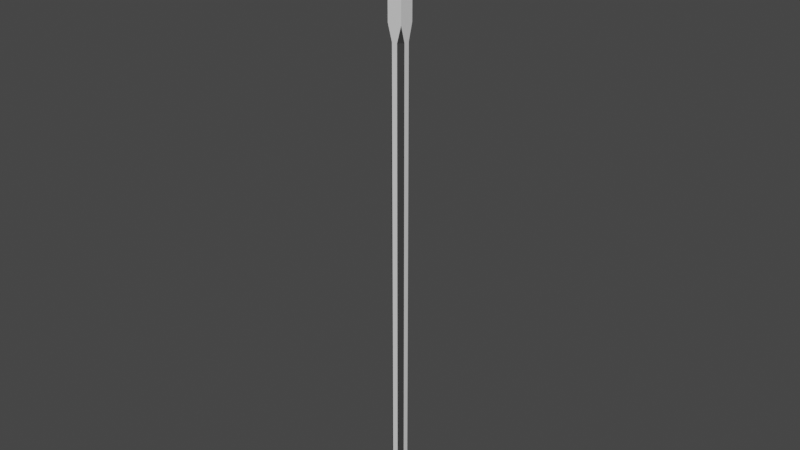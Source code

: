 # Source: Lightpole2.blend  (saved by Blender 2.90.8; exported with 4.5.12 LTS)
import bpy
from mathutils import Matrix  # noqa: F401  (used for matrix-valued properties, if any)

bpy.ops.wm.read_factory_settings(use_empty=True)
scene = bpy.context.scene
scene.name = 'Scene'

# ---- collections
col_collection = bpy.data.collections.new('Collection'); scene.collection.children.link(col_collection)

# ---- materials (node trees are filled in below, after node groups)
mat_black = bpy.data.materials.new('Black')
mat_black.use_transparent_shadow = False
mat_glowing = bpy.data.materials.new('Glowing')
mat_glowing.use_transparent_shadow = False
mat_white = bpy.data.materials.new('White')
mat_white.use_transparent_shadow = False

# ---- material node trees
mat_black.use_nodes = True; mat_black.node_tree.nodes.clear()
_N = mat_black.node_tree.nodes; _L = mat_black.node_tree.links
n0 = _N.new('ShaderNodeBsdfPrincipled'); n0.name = 'Principled BSDF'; n0.location = (10, 300)
n0.distribution = 'GGX'
n0.subsurface_method = 'BURLEY'
n0.inputs[0].default_value = (0.07411, 0.07411, 0.07411, 1.0)
n0.inputs[1].default_value = 0.5541
n0.inputs[3].default_value = 1.45
n0.inputs[13].default_value = 0.5637
n0.inputs[27].default_value = (0.0, 0.0, 0.0, 1.0)
n0.inputs[28].default_value = 1.0
n1 = _N.new('ShaderNodeOutputMaterial'); n1.name = 'Material Output'; n1.location = (300, 300)
_L.new(n0.outputs[0], n1.inputs[0])
n1.is_active_output = True
mat_glowing.use_nodes = True; mat_glowing.node_tree.nodes.clear()
_N = mat_glowing.node_tree.nodes; _L = mat_glowing.node_tree.links
n0 = _N.new('ShaderNodeBsdfPrincipled'); n0.name = 'Principled BSDF'; n0.location = (10, 300)
n0.distribution = 'GGX'
n0.subsurface_method = 'BURLEY'
n0.inputs[0].default_value = (0.8, 0.001268, 0.0, 1.0)
n0.inputs[3].default_value = 1.45
n0.inputs[27].default_value = (0.2679, 0.004415, 0.0, 1.0)
n0.inputs[28].default_value = 1.0
n1 = _N.new('ShaderNodeOutputMaterial'); n1.name = 'Material Output'; n1.location = (300, 300)
_L.new(n0.outputs[0], n1.inputs[0])
n1.is_active_output = True
mat_white.use_nodes = True; mat_white.node_tree.nodes.clear()
_N = mat_white.node_tree.nodes; _L = mat_white.node_tree.links
n0 = _N.new('ShaderNodeBsdfPrincipled'); n0.name = 'Principled BSDF'; n0.location = (10, 300)
n0.distribution = 'GGX'
n0.subsurface_method = 'BURLEY'
n0.inputs[3].default_value = 1.45
n0.inputs[27].default_value = (0.0, 0.0, 0.0, 1.0)
n0.inputs[28].default_value = 1.0
n1 = _N.new('ShaderNodeOutputMaterial'); n1.name = 'Material Output'; n1.location = (300, 300)
_L.new(n0.outputs[0], n1.inputs[0])
n1.is_active_output = True

# ---- world
world_world = bpy.data.worlds.new('World'); scene.world = world_world
world_world.use_nodes = True; world_world.node_tree.nodes.clear()
_N = world_world.node_tree.nodes; _L = world_world.node_tree.links
n0 = _N.new('ShaderNodeOutputWorld'); n0.name = 'World Output'; n0.location = (300, 300)
n1 = _N.new('ShaderNodeBackground'); n1.name = 'Background'; n1.location = (10, 300)
n1.inputs[0].default_value = (0.05088, 0.05088, 0.05088, 1.0)
_L.new(n1.outputs[0], n0.inputs[0])
n0.is_active_output = True
world_world.color = (0.05088, 0.05088, 0.05088)
world_world.use_sun_shadow = False
world_world.sun_shadow_jitter_overblur = 0.0

# ---- meshes
me_cube_001 = bpy.data.meshes.new('Cube.001')
me_cube_001.from_pydata([(-0.03978, -0.03978, -0.05), (-0.03196, -0.05, -0.03196), (-0.05, -0.03196, -0.03196), (-0.03196, -0.05, 0.03196), (-0.03978, -0.03978, 0.05), (-0.05, -0.03196, 0.03196), (-0.03978, 0.03978, -0.05), (-0.05, 0.03196, -0.03196), (-0.03196, 0.05, -0.03196), (-0.03978, 0.03978, 0.05), (-0.03196, 0.05, 0.03196), (-0.05, 0.03196, 0.03196), (0.03978, -0.03978, -0.05), (0.05, -0.03196, -0.03196), (0.03196, -0.05, -0.03196), (0.03978, -0.03978, 0.05), (0.03196, -0.05, 0.03196), (0.05, -0.03196, 0.03196), (0.03978, 0.03978, -0.05), (0.03196, 0.05, -0.03196), (0.05, 0.03196, -0.03196), (0.03978, 0.03978, 0.05), (0.05, 0.03196, 0.03196), (0.03196, 0.05, 0.03196), (-0.05, -0.03978, -0.03978), (-0.05, 0.03978, -0.03978), (-0.03978, -0.05, -0.03978), (-0.03978, -0.05, 0.03978), (-0.05, -0.03978, 0.03978), (-0.05, 0.03978, 0.03978), (-0.03978, 0.05, 0.03978), (-0.03978, 0.05, -0.03978), (0.03978, 0.05, -0.03978), (0.03978, 0.05, 0.03978), (0.05, 0.03978, 0.03978), (0.05, 0.03978, -0.03978), (0.05, -0.03978, -0.03978), (0.05, -0.03978, 0.03978), (0.03978, -0.05, 0.03978), (0.03978, -0.05, -0.03978), (-0.02984, -0.01907, -0.03196), (-0.02984, 0.01907, -0.03196), (-0.01907, -0.02984, -0.03196), (-0.01907, -0.02984, 0.03196), (-0.02984, -0.01907, 0.03196), (-0.02984, 0.01907, 0.03196), (-0.01907, 0.02984, 0.03196), (-0.01907, 0.02984, -0.03196), (0.01907, 0.02984, -0.03196), (0.01907, 0.02984, 0.03196), (0.02984, 0.01907, 0.03196), (0.02984, 0.01907, -0.03196), (0.02984, -0.01907, -0.03196), (0.02984, -0.01907, 0.03196), (0.01907, -0.02984, 0.03196), (0.01907, -0.02984, -0.03196), (-0.02881, 0.02881, -0.05783), (-0.02881, -0.02881, -0.05783), (0.02881, 0.02881, -0.05783), (0.02881, -0.02881, -0.05783), (0.02881, -0.02881, -0.6311), (0.02881, 0.02881, -0.6311), (-0.02881, -0.02881, -0.6311), (-0.02881, 0.02881, -0.6311), (0.02881, 0.01113, -0.1002), (0.01113, 0.02881, -0.1002), (0.02881, 0.02881, -0.08248), (-0.02881, -0.01113, -0.1002), (-0.01113, -0.02881, -0.1002), (-0.02881, -0.02881, -0.08248), (-0.01113, 0.02881, -0.1002), (-0.02881, 0.01113, -0.1002), (-0.02881, 0.02881, -0.08248), (0.01113, -0.02881, -0.1002), (0.02881, -0.01113, -0.1002), (0.02881, -0.02881, -0.08248), (0.02881, -0.01113, -0.5969), (0.01113, -0.02881, -0.5969), (0.02881, -0.02881, -0.6145), (0.01113, 0.02881, -0.5969), (0.02881, 0.01113, -0.5969), (0.02881, 0.02881, -0.6145), (-0.02881, 0.01113, -0.5969), (-0.01113, 0.02881, -0.5969), (-0.02881, 0.02881, -0.6145), (-0.01113, -0.02881, -0.5969), (-0.02881, -0.01113, -0.5969), (-0.02881, -0.02881, -0.6145)], [], [(7, 2, 40, 41), (10, 23, 49, 46), (21, 9, 4, 15), (1, 14, 55, 42), (19, 8, 47, 48), (0, 26, 24), (27, 4, 28), (6, 25, 31), (9, 30, 29), (12, 36, 39), (15, 38, 37), (18, 32, 35), (21, 34, 33), (6, 0, 24, 25), (26, 27, 28, 24), (4, 9, 29, 28), (30, 31, 25, 29), (18, 6, 31, 32), (9, 21, 33, 30), (34, 35, 32, 33), (12, 18, 35, 36), (21, 15, 37, 34), (38, 39, 36, 37), (0, 12, 39, 26), (15, 4, 27, 38), (6, 18, 58, 56), (2, 7, 25, 24), (1, 3, 27, 26), (5, 2, 24, 28), (11, 5, 28, 29), (10, 8, 31, 30), (7, 11, 29, 25), (8, 19, 32, 31), (23, 10, 30, 33), (22, 20, 35, 34), (19, 23, 33, 32), (20, 13, 36, 35), (17, 22, 34, 37), (16, 14, 39, 38), (13, 17, 37, 36), (14, 1, 26, 39), (3, 16, 38, 27), (55, 54, 43, 42), (51, 50, 53, 52), (40, 44, 45, 41), (47, 46, 49, 48), (16, 3, 43, 54), (20, 22, 50, 51), (3, 1, 42, 43), (23, 19, 48, 49), (2, 5, 44, 40), (13, 20, 51, 52), (5, 11, 45, 44), (22, 17, 53, 50), (8, 10, 46, 47), (14, 16, 54, 55), (11, 7, 41, 45), (17, 13, 52, 53), (78, 77, 85, 87, 62, 60), (0, 6, 56, 57), (12, 0, 57, 59), (18, 12, 59, 58), (56, 58, 66, 65, 70, 72), (57, 56, 72, 71, 67, 69), (73, 68, 85, 77), (87, 86, 82, 84, 63, 62), (84, 83, 79, 81, 61, 63), (59, 57, 69, 68, 73, 75), (63, 61, 60, 62), (58, 59, 75, 74, 64, 66), (70, 65, 79, 83), (81, 80, 76, 78, 60, 61), (67, 71, 82, 86), (64, 65, 66), (67, 68, 69), (70, 71, 72), (73, 74, 75), (76, 77, 78), (79, 80, 81), (82, 83, 84), (85, 86, 87), (85, 68, 67, 86), (73, 77, 76, 74), (70, 83, 82, 71), (79, 65, 64, 80), (64, 74, 76, 80)])
me_cube_001.polygons.foreach_set('material_index', [0, 0, 0, 0, 0, 2, 2, 2, 2, 2, 2, 2, 2, 2, 2, 2, 2, 2, 2, 2, 2, 2, 2, 2, 2, 2, 0, 0, 0, 0, 0, 0, 0, 0, 0, 0, 0, 0, 0, 0, 0, 0, 1, 1, 1, 1, 0, 0, 0, 0, 0, 0, 0, 0, 0, 0, 0, 0, 2, 2, 2, 2, 2, 2, 2, 2, 2, 2, 2, 2, 2, 2, 2, 0, 0, 0, 0, 0, 0, 0, 0, 0, 0, 0, 0, 2])
_uv = me_cube_001.uv_layers.new(name='UVMap')
_uv.uv.foreach_set('vector', [0.4201, 0.2049, 0.4201, 0.0451, 0.4201, 0.0451, 0.4201, 0.2049, 0.5799, 0.2951, 0.5799, 0.4549, 0.5799, 0.4549, 0.5799, 0.2951, 0.6505, 0.5255, 0.8495, 0.5255, 0.8495, 0.7245, 0.6505, 0.7245, 0.4201, 0.9549, 0.4201, 0.7951, 0.4201, 0.7951, 0.4201, 0.9549, 0.4201, 0.4549, 0.4201, 0.2951, 0.4201, 0.2951, 0.4201, 0.4549, 0.1505, 0.7245, 0.1505, 0.75, 0.125, 0.7245, 0.5995, 0.9745, 0.625, 0.9745, 0.5995, 1.0, 0.1505, 0.5255, 0.125, 0.5255, 0.1505, 0.5, 0.625, 0.2755, 0.625, 0.2755, 0.5995, 0.25, 0.3495, 0.7245, 0.375, 0.7245, 0.3495, 0.75, 0.625, 0.7755, 0.625, 0.7755, 0.5995, 0.75, 0.3495, 0.5255, 0.3495, 0.5, 0.375, 0.5255, 0.625, 0.5255, 0.625, 0.5255, 0.5995, 0.5, 0.1505, 0.5255, 0.1505, 0.7245, 0.125, 0.7245, 0.125, 0.5255, 0.4005, 0.0, 0.5995, 0.0, 0.5995, 0.02555, 0.4005, 0.02555, 0.625, 0.02555, 0.625, 0.2245, 0.5995, 0.2245, 0.5995, 0.02555, 0.5995, 0.2755, 0.4005, 0.2755, 0.4005, 0.2245, 0.5995, 0.2245, 0.3495, 0.5255, 0.1505, 0.5255, 0.1505, 0.5, 0.3495, 0.5, 0.625, 0.2755, 0.625, 0.4745, 0.5995, 0.4745, 0.5995, 0.2755, 0.5995, 0.5255, 0.4005, 0.5255, 0.4005, 0.4745, 0.5995, 0.4745, 0.3495, 0.7245, 0.3495, 0.5255, 0.4005, 0.5255, 0.4005, 0.7245, 0.6505, 0.5255, 0.6505, 0.7245, 0.5995, 0.7245, 0.5995, 0.5255, 0.5995, 0.7755, 0.4005, 0.7755, 0.4005, 0.7245, 0.5995, 0.7245, 0.1505, 0.7245, 0.3495, 0.7245, 0.3495, 0.75, 0.1505, 0.75, 0.625, 0.7755, 0.625, 0.9745, 0.5995, 0.9745, 0.5995, 0.7755, 0.1505, 0.5255, 0.3495, 0.5255, 0.3495, 0.5255, 0.1505, 0.5255, 0.4201, 0.0451, 0.4201, 0.2049, 0.4005, 0.2245, 0.4005, 0.02555, 0.4201, 0.9549, 0.5799, 0.9549, 0.5995, 0.9745, 0.4005, 0.9745, 0.5799, 0.0451, 0.4201, 0.0451, 0.4005, 0.02555, 0.5995, 0.02555, 0.5799, 0.2049, 0.5799, 0.0451, 0.5995, 0.02555, 0.5995, 0.2245, 0.5799, 0.2951, 0.4201, 0.2951, 0.4005, 0.2755, 0.5995, 0.2755, 0.4201, 0.2049, 0.5799, 0.2049, 0.5995, 0.2245, 0.4005, 0.2245, 0.4201, 0.2951, 0.4201, 0.4549, 0.4005, 0.4745, 0.4005, 0.2755, 0.5799, 0.4549, 0.5799, 0.2951, 0.5995, 0.2755, 0.5995, 0.4745, 0.5799, 0.5451, 0.4201, 0.5451, 0.4005, 0.5255, 0.5995, 0.5255, 0.4201, 0.4549, 0.5799, 0.4549, 0.5995, 0.4745, 0.4005, 0.4745, 0.4201, 0.5451, 0.4201, 0.7049, 0.4005, 0.7245, 0.4005, 0.5255, 0.5799, 0.7049, 0.5799, 0.5451, 0.5995, 0.5255, 0.5995, 0.7245, 0.5799, 0.7951, 0.4201, 0.7951, 0.4005, 0.7755, 0.5995, 0.7755, 0.4201, 0.7049, 0.5799, 0.7049, 0.5995, 0.7245, 0.4005, 0.7245, 0.4201, 0.7951, 0.4201, 0.9549, 0.4005, 0.9745, 0.4005, 0.7755, 0.5799, 0.9549, 0.5799, 0.7951, 0.5995, 0.7755, 0.5995, 0.9745, 0.4201, 0.7951, 0.5799, 0.7951, 0.5799, 0.9549, 0.4201, 0.9549, 0.4201, 0.5451, 0.5799, 0.5451, 0.5799, 0.7049, 0.4201, 0.7049, 0.4201, 0.0451, 0.5799, 0.0451, 0.5799, 0.2049, 0.4201, 0.2049, 0.4201, 0.2951, 0.5799, 0.2951, 0.5799, 0.4549, 0.4201, 0.4549, 0.5799, 0.7951, 0.5799, 0.9549, 0.5799, 0.9549, 0.5799, 0.7951, 0.4201, 0.5451, 0.5799, 0.5451, 0.5799, 0.5451, 0.4201, 0.5451, 0.5799, 0.9549, 0.4201, 0.9549, 0.4201, 0.9549, 0.5799, 0.9549, 0.5799, 0.4549, 0.4201, 0.4549, 0.4201, 0.4549, 0.5799, 0.4549, 0.4201, 0.0451, 0.5799, 0.0451, 0.5799, 0.0451, 0.4201, 0.0451, 0.4201, 0.7049, 0.4201, 0.5451, 0.4201, 0.5451, 0.4201, 0.7049, 0.5799, 0.0451, 0.5799, 0.2049, 0.5799, 0.2049, 0.5799, 0.0451, 0.5799, 0.5451, 0.5799, 0.7049, 0.5799, 0.7049, 0.5799, 0.5451, 0.4201, 0.2951, 0.5799, 0.2951, 0.5799, 0.2951, 0.4201, 0.2951, 0.4201, 0.7951, 0.5799, 0.7951, 0.5799, 0.7951, 0.4201, 0.7951, 0.5799, 0.2049, 0.4201, 0.2049, 0.4201, 0.2049, 0.5799, 0.2049, 0.5799, 0.7049, 0.4201, 0.7049, 0.4201, 0.7049, 0.5799, 0.7049, 0.3495, 0.7245, 0.2884, 0.7245, 0.2116, 0.7245, 0.1505, 0.7245, 0.1505, 0.7245, 0.3495, 0.7245, 0.1505, 0.7245, 0.1505, 0.5255, 0.1505, 0.5255, 0.1505, 0.7245, 0.3495, 0.7245, 0.1505, 0.7245, 0.1505, 0.7245, 0.3495, 0.7245, 0.3495, 0.5255, 0.3495, 0.7245, 0.3495, 0.7245, 0.3495, 0.5255, 0.1505, 0.5255, 0.3495, 0.5255, 0.3495, 0.5255, 0.2884, 0.5255, 0.2116, 0.5255, 0.1505, 0.5255, 0.1505, 0.7245, 0.1505, 0.5255, 0.1505, 0.5255, 0.1505, 0.5866, 0.1505, 0.6634, 0.1505, 0.7245, 0.2884, 0.7245, 0.2116, 0.7245, 0.2116, 0.7245, 0.2884, 0.7245, 0.1505, 0.7245, 0.1505, 0.6634, 0.1505, 0.5866, 0.1505, 0.5255, 0.1505, 0.5255, 0.1505, 0.7245, 0.1505, 0.5255, 0.2116, 0.5255, 0.2884, 0.5255, 0.3495, 0.5255, 0.3495, 0.5255, 0.1505, 0.5255, 0.3495, 0.7245, 0.1505, 0.7245, 0.1505, 0.7245, 0.2116, 0.7245, 0.2884, 0.7245, 0.3495, 0.7245, 0.1505, 0.5255, 0.3495, 0.5255, 0.3495, 0.7245, 0.1505, 0.7245, 0.3495, 0.5255, 0.3495, 0.7245, 0.3495, 0.7245, 0.3495, 0.6634, 0.3495, 0.5866, 0.3495, 0.5255, 0.2116, 0.5255, 0.2884, 0.5255, 0.2884, 0.5255, 0.2116, 0.5255, 0.3495, 0.5255, 0.3495, 0.5866, 0.3495, 0.6634, 0.3495, 0.7245, 0.3495, 0.7245, 0.3495, 0.5255, 0.1505, 0.6634, 0.1505, 0.5866, 0.1505, 0.5866, 0.1505, 0.6634, 0.3495, 0.5866, 0.3495, 0.5255, 0.3495, 0.5255, 0.1505, 0.6634, 0.1505, 0.7245, 0.1505, 0.7245, 0.2116, 0.5255, 0.1505, 0.5255, 0.1505, 0.5255, 0.2884, 0.7245, 0.3495, 0.7245, 0.3495, 0.7245, 0.3495, 0.6634, 0.3495, 0.7245, 0.3495, 0.7245, 0.2884, 0.5255, 0.3495, 0.5255, 0.3495, 0.5255, 0.1505, 0.5866, 0.1505, 0.5255, 0.1505, 0.5255, 0.2116, 0.7245, 0.1505, 0.7245, 0.1505, 0.7245, 0.2116, 0.7245, 0.2116, 0.7245, 0.1505, 0.6634, 0.1505, 0.6634, 0.2884, 0.7245, 0.2884, 0.7245, 0.3495, 0.6634, 0.3495, 0.6634, 0.2116, 0.5255, 0.2116, 0.5255, 0.1505, 0.5866, 0.1505, 0.5866, 0.2884, 0.5255, 0.2884, 0.5255, 0.3495, 0.5866, 0.3495, 0.5866, 0.3495, 0.5866, 0.3495, 0.6634, 0.3495, 0.6634, 0.3495, 0.5866])
me_cube_001.materials.append(mat_black)
me_cube_001.materials.append(mat_glowing)
me_cube_001.materials.append(mat_white)
me_cube_001.use_remesh_fix_poles = True
me_cube_001.use_remesh_preserve_attributes = False
me_cube_001.use_mirror_vertex_groups = False
me_cube_001.update()

# ---- objects
ob_cube = bpy.data.objects.new('Cube', me_cube_001)

# ---- transforms, parenting, visibility, modifiers, constraints
ob_cube.location = (0.0, 0.0, 2.296)
ob_cube.scale = (1.0, 1.0, 3.641)
ob_cube.lineart.crease_threshold = 0.0

# ---- collection membership
col_collection.objects.link(ob_cube)

# ---- scene / render settings (as saved in the file)
scene.frame_start = 1; scene.frame_end = 250; scene.frame_set(1)
scene.render.engine = 'BLENDER_EEVEE_NEXT'
scene.cycles.use_denoising = False
scene.cycles.samples = 128
scene.cycles.sampling_pattern = 'TABULATED_SOBOL'
scene.cycles.use_adaptive_sampling = False
scene.cycles.use_light_tree = False
scene.view_settings.view_transform = 'Filmic'
bpy.context.view_layer.update()

# ---- added for rendering (the .blend has no active camera and no usable light): camera, sun
cam_auto = bpy.data.cameras.new('AutoCamera')
cam_auto.lens = 50.0
cam_auto.sensor_width = 36.0
cam_auto.clip_end = 1000.0
ob_auto_camera = bpy.data.objects.new('AutoCamera', cam_auto)
scene.collection.objects.link(ob_auto_camera)
ob_auto_camera.location = (2.29827, -2.75792, 3.07703)
ob_auto_camera.rotation_euler = (1.09748, -7.21219e-08, 0.694738)
scene.camera = ob_auto_camera
light_auto_sun = bpy.data.lights.new('AutoSun', 'SUN')
light_auto_sun.energy = 3.0
light_auto_sun.angle = 0.0523599
ob_auto_sun = bpy.data.objects.new('AutoSun', light_auto_sun)
scene.collection.objects.link(ob_auto_sun)
ob_auto_sun.rotation_euler = (0.872665, 0.174533, 0.523599)
bpy.context.view_layer.update()
